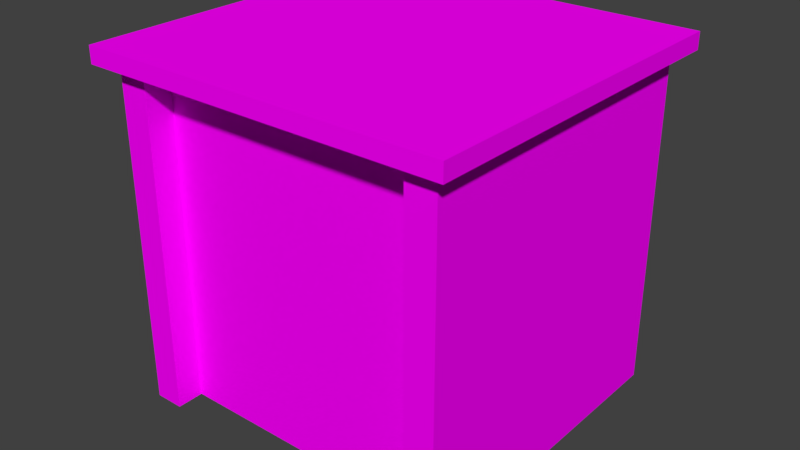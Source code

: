 # Source: table03.blend  (saved by Blender 2.79.0; exported with 4.5.12 LTS)
import bpy
from mathutils import Matrix  # noqa: F401  (used for matrix-valued properties, if any)

bpy.ops.wm.read_factory_settings(use_empty=True)
scene = bpy.context.scene
scene.name = 'Scene'

# ---- collections
col_collection_1 = bpy.data.collections.new('Collection 1'); scene.collection.children.link(col_collection_1)

# ---- images (referenced by path relative to the original .blend; pixels are not part of the script)
import os
ASSET_DIR = os.environ.get("B2B_ASSET_DIR", "")  # directory of the original .blend (textures are referenced by path, not embedded)
HERE = os.path.dirname(os.path.abspath(__file__))  # packed textures are extracted next to this script under _unpacked/

def load_image(name, relpath, width, height, colorspace="sRGB"):
    """Load a texture the original file referenced (path relative to the .blend, or extracted next to this script)."""
    p = next((c for c in (os.path.join(HERE, relpath), os.path.join(ASSET_DIR, relpath)) if relpath and os.path.exists(c)), "")
    if p:
        img = bpy.data.images.load(p, check_existing=True)
        img.name = name
    else:  # same state as the original file: an image datablock whose file is absent (Cycles renders it pink)
        img = bpy.data.images.new(name, width, height)
        img.source = "FILE"
        img.filepath = "//" + (relpath or name)
    img.colorspace_settings.name = colorspace
    return img
img_texturecolors_png = load_image('textureColors.png', 'textureColors.png', 1024, 1024, 'sRGB')

# ---- materials (node trees are filled in below, after node groups)
mat_material_008 = bpy.data.materials.new('Material.008')
mat_material_008.alpha_threshold = 0.0
mat_material_008.roughness = 0.5

# ---- material node trees
mat_material_008.use_nodes = True; mat_material_008.node_tree.nodes.clear()
_N = mat_material_008.node_tree.nodes; _L = mat_material_008.node_tree.links
n0 = _N.new('ShaderNodeOutputMaterial'); n0.name = 'Material Output'; n0.location = (300, 300)
n1 = _N.new('ShaderNodeBsdfDiffuse'); n1.name = 'Diffuse BSDF'; n1.location = (10, 300)
n2 = _N.new('ShaderNodeTexImage'); n2.name = 'Image Texture'; n2.location = (-180, 300)
n2.width = 140
n2.image = img_texturecolors_png
_L.new(n1.outputs[0], n0.inputs[0])
_L.new(n2.outputs[0], n1.inputs[0])
n0.is_active_output = True

# ---- world
world_world = bpy.data.worlds.new('World'); scene.world = world_world
world_world.color = (0.05088, 0.05088, 0.05088)
world_world.use_sun_shadow = False
world_world.sun_shadow_jitter_overblur = 0.0
world_world.cycles.sampling_method = 'MANUAL'

# ---- meshes
me_cube_002 = bpy.data.meshes.new('Cube.002')
me_cube_002.from_pydata([(-1.0, -0.7696, 0.0), (-1.0, -0.7696, 2.0), (-1.0, 1.0, 0.0), (-1.0, 1.0, 2.0), (1.0, -0.7696, 0.0), (1.0, -0.7696, 2.0), (1.0, 1.0, 0.0), (1.0, 1.0, 2.0), (-0.824, -0.7696, 0.0), (0.824, -0.7696, 0.0), (0.824, -0.7696, 2.0), (-0.824, -0.7696, 2.0), (-1.0, -0.9326, 0.0), (-1.0, -0.9326, 2.0), (1.0, -0.9326, 2.0), (1.0, -0.9326, 0.0), (0.824, -0.9326, 0.0), (-0.824, -0.9326, 2.0), (-0.824, -0.9326, 0.0), (0.824, -0.9326, 2.0), (-1.1, -1.029, 2.0), (1.1, -1.029, 2.0), (-1.1, 1.097, 2.0), (1.1, 1.097, 2.0), (-1.1, 1.097, 2.1), (-1.1, -1.029, 2.1), (1.1, -1.029, 2.1), (1.1, 1.097, 2.1)], [], [(0, 1, 3, 2), (2, 3, 7, 6), (6, 7, 5, 4), (4, 5, 14, 15), (2, 6, 4, 9, 8, 0), (7, 3, 1, 11, 10, 5), (11, 1, 13, 17), (9, 10, 11, 8), (18, 17, 13, 12), (15, 14, 19, 16), (10, 9, 16, 19), (5, 10, 19, 14), (0, 8, 18, 12), (1, 0, 12, 13), (9, 4, 15, 16), (8, 11, 17, 18), (20, 22, 23, 21), (25, 26, 27, 24), (20, 21, 26, 25), (21, 23, 27, 26), (22, 20, 25, 24), (23, 22, 24, 27)])
_uv = me_cube_002.uv_layers.new(name='UVMap')
_uv.uv.foreach_set('vector', [0.5857, 0.5956, 0.6315, 0.5956, 0.6315, 0.6414, 0.5857, 0.6414, 0.5857, 0.5956, 0.6315, 0.5956, 0.6315, 0.6414, 0.5857, 0.6414, 0.5857, 0.5956, 0.6315, 0.5956, 0.6315, 0.6414, 0.5857, 0.6414, 0.5857, 0.5956, 0.6315, 0.5956, 0.6315, 0.6414, 0.5857, 0.6414, 0.6086, 0.6414, 0.6284, 0.63, 0.6284, 0.6071, 0.6086, 0.5956, 0.5888, 0.6071, 0.5888, 0.63, 0.6086, 0.6414, 0.6284, 0.63, 0.6284, 0.6071, 0.6086, 0.5956, 0.5888, 0.6071, 0.5888, 0.63, 0.5857, 0.5956, 0.6315, 0.5956, 0.6315, 0.6414, 0.5857, 0.6414, 0.5857, 0.5956, 0.6315, 0.5956, 0.6315, 0.6414, 0.5857, 0.6414, 0.5857, 0.5956, 0.6315, 0.5956, 0.6315, 0.6414, 0.5857, 0.6414, 0.5857, 0.5956, 0.6315, 0.5956, 0.6315, 0.6414, 0.5857, 0.6414, 0.5857, 0.5956, 0.6315, 0.5956, 0.6315, 0.6414, 0.5857, 0.6414, 0.5857, 0.5956, 0.6315, 0.5956, 0.6315, 0.6414, 0.5857, 0.6414, 0.5857, 0.5956, 0.6315, 0.5956, 0.6315, 0.6414, 0.5857, 0.6414, 0.5857, 0.5956, 0.6315, 0.5956, 0.6315, 0.6414, 0.5857, 0.6414, 0.5857, 0.5956, 0.6315, 0.5956, 0.6315, 0.6414, 0.5857, 0.6414, 0.5857, 0.5956, 0.6315, 0.5956, 0.6315, 0.6414, 0.5857, 0.6414, 0.3711, 0.5907, 0.4169, 0.5907, 0.4169, 0.6365, 0.3711, 0.6365, 0.3711, 0.5907, 0.4169, 0.5907, 0.4169, 0.6365, 0.3711, 0.6365, 0.3711, 0.5907, 0.4169, 0.5907, 0.4169, 0.6365, 0.3711, 0.6365, 0.3711, 0.5907, 0.4169, 0.5907, 0.4169, 0.6365, 0.3711, 0.6365, 0.3711, 0.5907, 0.4169, 0.5907, 0.4169, 0.6365, 0.3711, 0.6365, 0.3711, 0.5907, 0.4169, 0.5907, 0.4169, 0.6365, 0.3711, 0.6365])
me_cube_002.materials.append(mat_material_008)
me_cube_002.use_remesh_preserve_volume = False
me_cube_002.use_remesh_preserve_attributes = False
me_cube_002.use_mirror_vertex_groups = False
me_cube_002.update()

# ---- objects
ob_cube = bpy.data.objects.new('Cube', me_cube_002)

# ---- transforms, parenting, visibility, modifiers, constraints
ob_cube.location = (0.0, 0.0, 0.0)
ob_cube.scale = (0.5, 0.5, 0.5)
ob_cube.lineart.crease_threshold = 0.0

# ---- collection membership
col_collection_1.objects.link(ob_cube)

# ---- scene / render settings (as saved in the file)
scene.frame_start = 1; scene.frame_end = 250; scene.frame_set(2)
scene.render.engine = 'CYCLES'
scene.render.resolution_percentage = 50
scene.render.dither_intensity = 0.0
scene.cycles.use_denoising = False
scene.cycles.samples = 128
scene.cycles.sampling_pattern = 'TABULATED_SOBOL'
scene.cycles.use_adaptive_sampling = False
scene.cycles.use_light_tree = False
scene.cycles.blur_glossy = 0.0
scene.cycles.sample_clamp_indirect = 0.0
scene.view_settings.view_transform = 'Standard'
bpy.context.view_layer.update()

# ---- added for rendering (the .blend has no active camera and no usable light): camera, sun
cam_auto = bpy.data.cameras.new('AutoCamera')
cam_auto.lens = 50.0
cam_auto.sensor_width = 36.0
cam_auto.clip_end = 1000.0
ob_auto_camera = bpy.data.objects.new('AutoCamera', cam_auto)
scene.collection.objects.link(ob_auto_camera)
ob_auto_camera.location = (1.71663, -2.04311, 1.8983)
ob_auto_camera.rotation_euler = (1.09748, -7.21219e-08, 0.694738)
scene.camera = ob_auto_camera
light_auto_sun = bpy.data.lights.new('AutoSun', 'SUN')
light_auto_sun.energy = 3.0
light_auto_sun.angle = 0.0523599
ob_auto_sun = bpy.data.objects.new('AutoSun', light_auto_sun)
scene.collection.objects.link(ob_auto_sun)
ob_auto_sun.rotation_euler = (0.872665, 0.174533, 0.523599)
bpy.context.view_layer.update()
